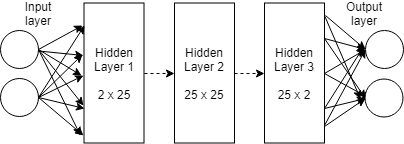

The diagram above was exported from draw.io. Its source (the exported page's mxGraphModel, read from the mxfile embedded in the PNG):
<mxGraphModel dx="872" dy="432" grid="1" gridSize="10" guides="1" tooltips="1" connect="1" arrows="1" fold="1" page="1" pageScale="1" pageWidth="827" pageHeight="1169" background="#ffffff" math="0" shadow="0">
  <root>
    <mxCell id="0" />
    <mxCell id="1" parent="0" />
    <mxCell id="70" style="edgeStyle=none;rounded=0;html=1;exitX=1;exitY=0.5;entryX=0;entryY=0.5;jettySize=auto;orthogonalLoop=1;dashed=1;" parent="1" source="3" target="4" edge="1">
      <mxGeometry relative="1" as="geometry" />
    </mxCell>
    <mxCell id="3" value="Hidden Layer 1&lt;br&gt;&lt;br&gt;2 x 25&lt;br&gt;" style="rounded=0;whiteSpace=wrap;html=1;" parent="1" vertex="1">
      <mxGeometry x="219.5" y="107.5" width="60" height="140" as="geometry" />
    </mxCell>
    <mxCell id="72" style="edgeStyle=none;rounded=0;html=1;exitX=1;exitY=0.5;entryX=0;entryY=0.5;dashed=1;jettySize=auto;orthogonalLoop=1;" parent="1" source="4" target="5" edge="1">
      <mxGeometry relative="1" as="geometry" />
    </mxCell>
    <mxCell id="4" value="Hidden Layer 2&lt;br&gt;&lt;br&gt;25 x 25&lt;br&gt;" style="rounded=0;whiteSpace=wrap;html=1;" parent="1" vertex="1">
      <mxGeometry x="310" y="107.5" width="60" height="140" as="geometry" />
    </mxCell>
    <mxCell id="5" value="Hidden Layer 3&lt;br&gt;&lt;br&gt;25 x 2&lt;br&gt;" style="rounded=0;whiteSpace=wrap;html=1;" parent="1" vertex="1">
      <mxGeometry x="400" y="107.5" width="60" height="140" as="geometry" />
    </mxCell>
    <mxCell id="17" style="edgeStyle=none;rounded=0;html=1;entryX=0.5;entryY=1;jettySize=auto;orthogonalLoop=1;exitX=1.003;exitY=0.881;exitPerimeter=0;" parent="1" source="5" target="8" edge="1">
      <mxGeometry relative="1" as="geometry">
        <mxPoint x="469.7058823529412" y="229.6470588235294" as="sourcePoint" />
        <mxPoint x="515.5882352941176" y="209.6470588235294" as="targetPoint" />
      </mxGeometry>
    </mxCell>
    <mxCell id="89" value="Output layer" style="text;html=1;strokeColor=none;fillColor=none;align=center;verticalAlign=middle;whiteSpace=wrap;rounded=0;" parent="1" vertex="1">
      <mxGeometry x="480" y="107.5" width="40" height="20" as="geometry" />
    </mxCell>
    <mxCell id="73" value="Input layer" style="text;html=1;strokeColor=none;fillColor=none;align=center;verticalAlign=middle;whiteSpace=wrap;rounded=0;" parent="1" vertex="1">
      <mxGeometry x="154" y="107.5" width="40" height="20" as="geometry" />
    </mxCell>
    <mxCell id="55" style="rounded=0;html=1;exitX=0.5;exitY=1;jettySize=auto;orthogonalLoop=1;" parent="1" source="62" edge="1">
      <mxGeometry relative="1" as="geometry">
        <mxPoint x="219" y="210" as="targetPoint" />
      </mxGeometry>
    </mxCell>
    <mxCell id="56" style="edgeStyle=none;rounded=0;html=1;exitX=0;exitY=0.5;jettySize=auto;orthogonalLoop=1;entryX=-0.025;entryY=0.369;entryPerimeter=0;" parent="1" source="61" target="3" edge="1">
      <mxGeometry relative="1" as="geometry">
        <mxPoint x="219" y="160" as="targetPoint" />
      </mxGeometry>
    </mxCell>
    <mxCell id="57" style="edgeStyle=none;rounded=0;html=1;exitX=0;exitY=0.5;jettySize=auto;orthogonalLoop=1;" parent="1" source="61" edge="1">
      <mxGeometry relative="1" as="geometry">
        <mxPoint x="220" y="130" as="targetPoint" />
        <mxPoint x="179" y="215" as="sourcePoint" />
      </mxGeometry>
    </mxCell>
    <mxCell id="58" style="edgeStyle=none;rounded=0;html=1;exitX=0.5;exitY=1;jettySize=auto;orthogonalLoop=1;" parent="1" source="62" edge="1">
      <mxGeometry relative="1" as="geometry">
        <mxPoint x="218" y="130" as="targetPoint" />
      </mxGeometry>
    </mxCell>
    <mxCell id="59" style="edgeStyle=none;rounded=0;html=1;exitX=0;exitY=0.5;entryX=0;entryY=0.5;jettySize=auto;orthogonalLoop=1;" parent="1" source="61" edge="1">
      <mxGeometry relative="1" as="geometry">
        <mxPoint x="219" y="180" as="targetPoint" />
      </mxGeometry>
    </mxCell>
    <mxCell id="60" style="edgeStyle=none;rounded=0;html=1;exitX=1;exitY=0.5;jettySize=auto;orthogonalLoop=1;" parent="1" edge="1">
      <mxGeometry relative="1" as="geometry">
        <mxPoint x="219" y="160" as="targetPoint" />
        <mxPoint x="169" y="155" as="sourcePoint" />
      </mxGeometry>
    </mxCell>
    <mxCell id="61" value="" style="ellipse;whiteSpace=wrap;html=1;aspect=fixed;direction=east;rotation=-180;" parent="1" vertex="1">
      <mxGeometry x="136" y="183" width="38" height="38" as="geometry" />
    </mxCell>
    <mxCell id="62" value="" style="ellipse;whiteSpace=wrap;html=1;aspect=fixed;direction=south;rotation=-180;" parent="1" vertex="1">
      <mxGeometry x="136" y="135" width="38" height="38" as="geometry" />
    </mxCell>
    <mxCell id="63" style="edgeStyle=none;rounded=0;html=1;exitX=0;exitY=0.5;jettySize=auto;orthogonalLoop=1;" parent="1" source="61" edge="1">
      <mxGeometry relative="1" as="geometry">
        <mxPoint x="179" y="215" as="sourcePoint" />
        <mxPoint x="219" y="240" as="targetPoint" />
      </mxGeometry>
    </mxCell>
    <mxCell id="64" style="edgeStyle=none;rounded=0;html=1;jettySize=auto;orthogonalLoop=1;exitX=0.5;exitY=1;" parent="1" source="62" edge="1">
      <mxGeometry relative="1" as="geometry">
        <mxPoint x="179" y="155" as="sourcePoint" />
        <mxPoint x="217" y="180" as="targetPoint" />
      </mxGeometry>
    </mxCell>
    <mxCell id="65" style="edgeStyle=none;rounded=0;html=1;jettySize=auto;orthogonalLoop=1;exitX=0.5;exitY=1;" parent="1" source="62" edge="1">
      <mxGeometry relative="1" as="geometry">
        <mxPoint x="164" y="146" as="sourcePoint" />
        <mxPoint x="216" y="240" as="targetPoint" />
      </mxGeometry>
    </mxCell>
    <mxCell id="66" style="edgeStyle=none;rounded=0;html=1;jettySize=auto;orthogonalLoop=1;exitX=0;exitY=0.5;entryX=0;entryY=0.75;" parent="1" source="61" target="3" edge="1">
      <mxGeometry relative="1" as="geometry">
        <mxPoint x="183" y="155" as="sourcePoint" />
        <mxPoint x="219" y="130" as="targetPoint" />
      </mxGeometry>
    </mxCell>
    <mxCell id="10" style="edgeStyle=none;rounded=0;html=1;exitX=1;exitY=0.25;entryX=0;entryY=0.5;jettySize=auto;orthogonalLoop=1;" parent="1" source="5" target="6" edge="1">
      <mxGeometry relative="1" as="geometry" />
    </mxCell>
    <mxCell id="13" style="edgeStyle=none;rounded=0;html=1;exitX=1;exitY=0.5;entryX=0;entryY=0.5;jettySize=auto;orthogonalLoop=1;" parent="1" source="5" target="6" edge="1">
      <mxGeometry relative="1" as="geometry" />
    </mxCell>
    <mxCell id="9" style="rounded=0;html=1;exitX=1;exitY=0.25;entryX=0.5;entryY=1;jettySize=auto;orthogonalLoop=1;" parent="1" source="5" target="8" edge="1">
      <mxGeometry relative="1" as="geometry" />
    </mxCell>
    <mxCell id="12" style="edgeStyle=none;rounded=0;html=1;exitX=1;exitY=0.75;entryX=0.5;entryY=1;jettySize=auto;orthogonalLoop=1;" parent="1" source="5" target="8" edge="1">
      <mxGeometry relative="1" as="geometry" />
    </mxCell>
    <mxCell id="6" value="" style="ellipse;whiteSpace=wrap;html=1;aspect=fixed;" parent="1" vertex="1">
      <mxGeometry x="501" y="135" width="38" height="38" as="geometry" />
    </mxCell>
    <mxCell id="11" style="edgeStyle=none;rounded=0;html=1;exitX=1;exitY=0.75;jettySize=auto;orthogonalLoop=1;" parent="1" source="5" edge="1">
      <mxGeometry relative="1" as="geometry">
        <mxPoint x="500" y="150" as="targetPoint" />
      </mxGeometry>
    </mxCell>
    <mxCell id="14" style="edgeStyle=none;rounded=0;html=1;exitX=1;exitY=0.5;jettySize=auto;orthogonalLoop=1;" parent="1" source="5" edge="1">
      <mxGeometry relative="1" as="geometry">
        <mxPoint x="506" y="203.5" as="targetPoint" />
      </mxGeometry>
    </mxCell>
    <mxCell id="8" value="" style="ellipse;whiteSpace=wrap;html=1;aspect=fixed;direction=south;" parent="1" vertex="1">
      <mxGeometry x="501" y="183.5" width="38" height="38" as="geometry" />
    </mxCell>
    <mxCell id="15" style="edgeStyle=none;rounded=0;html=1;exitX=1.017;exitY=0.089;jettySize=auto;orthogonalLoop=1;exitPerimeter=0;entryX=0;entryY=0.5;" parent="1" source="5" edge="1" target="6">
      <mxGeometry relative="1" as="geometry">
        <mxPoint x="466" y="143.5" as="sourcePoint" />
        <mxPoint x="496" y="150" as="targetPoint" />
      </mxGeometry>
    </mxCell>
    <mxCell id="16" style="edgeStyle=none;rounded=0;html=1;jettySize=auto;orthogonalLoop=1;" parent="1" edge="1">
      <mxGeometry relative="1" as="geometry">
        <mxPoint x="460" y="120" as="sourcePoint" />
        <mxPoint x="496" y="203.5" as="targetPoint" />
      </mxGeometry>
    </mxCell>
    <mxCell id="18" style="edgeStyle=none;rounded=0;html=1;entryX=0;entryY=0.5;jettySize=auto;orthogonalLoop=1;" parent="1" target="6" edge="1">
      <mxGeometry relative="1" as="geometry">
        <mxPoint x="460" y="230" as="sourcePoint" />
        <mxPoint x="492.08823529411757" y="203.6470588235294" as="targetPoint" />
      </mxGeometry>
    </mxCell>
  </root>
</mxGraphModel>